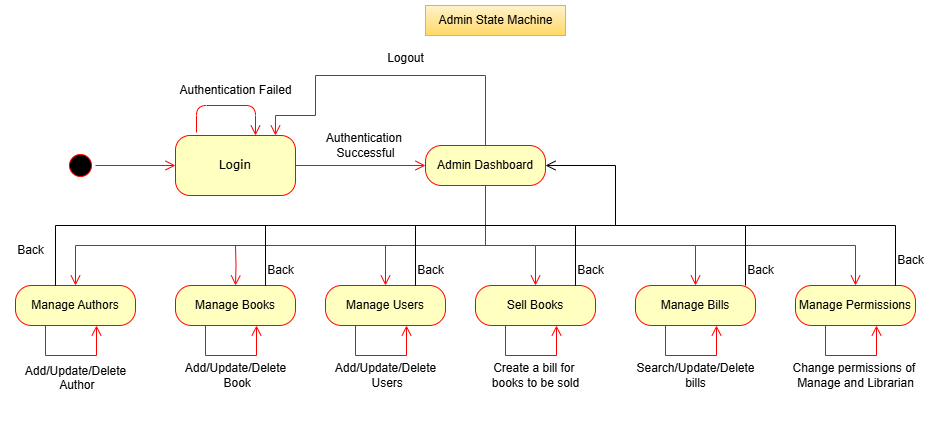

The diagram above was exported from draw.io. Its source (the exported page's mxGraphModel, read from the mxfile embedded in the PNG):
<mxGraphModel dx="1195" dy="1493" grid="1" gridSize="10" guides="1" tooltips="1" connect="1" arrows="1" fold="1" page="1" pageScale="1" pageWidth="1100" pageHeight="850" background="none" math="0" shadow="0">
  <root>
    <mxCell id="0" />
    <mxCell id="1" parent="0" />
    <mxCell id="382b91b5511bd0f7-1" value="" style="ellipse;html=1;shape=startState;fillColor=#000000;strokeColor=#ff0000;rounded=1;shadow=0;comic=0;labelBackgroundColor=none;fontFamily=Verdana;fontSize=12;fontColor=#000000;align=center;direction=south;" parent="1" vertex="1">
      <mxGeometry x="130" y="135" width="30" height="30" as="geometry" />
    </mxCell>
    <mxCell id="382b91b5511bd0f7-6" value="Login" style="rounded=1;whiteSpace=wrap;html=1;arcSize=24;fillColor=#ffffc0;strokeColor=#ff0000;shadow=0;comic=0;labelBackgroundColor=none;fontFamily=Verdana;fontSize=12;fontColor=#000000;align=center;" parent="1" vertex="1">
      <mxGeometry x="240" y="120" width="120" height="60" as="geometry" />
    </mxCell>
    <mxCell id="2a3bc250acf0617d-9" style="edgeStyle=orthogonalEdgeStyle;html=1;labelBackgroundColor=none;endArrow=open;endSize=8;strokeColor=#ff0000;fontFamily=Verdana;fontSize=12;align=left;" parent="1" source="382b91b5511bd0f7-1" target="382b91b5511bd0f7-6" edge="1">
      <mxGeometry relative="1" as="geometry" />
    </mxCell>
    <mxCell id="eB-8NXIIflGI8PFpRMU_-4" value="Authentication Failed" style="text;html=1;align=center;verticalAlign=middle;resizable=0;points=[];autosize=1;strokeColor=none;fillColor=none;" vertex="1" parent="1">
      <mxGeometry x="230" y="60" width="140" height="30" as="geometry" />
    </mxCell>
    <mxCell id="eB-8NXIIflGI8PFpRMU_-5" value="Admin Dashboard" style="rounded=1;whiteSpace=wrap;html=1;arcSize=40;fontColor=#000000;fillColor=#ffffc0;strokeColor=#ff0000;" vertex="1" parent="1">
      <mxGeometry x="490" y="130" width="120" height="40" as="geometry" />
    </mxCell>
    <mxCell id="eB-8NXIIflGI8PFpRMU_-7" value="" style="edgeStyle=orthogonalEdgeStyle;html=1;verticalAlign=bottom;endArrow=open;endSize=8;strokeColor=#ff0000;rounded=0;entryX=0;entryY=0.5;entryDx=0;entryDy=0;exitX=1;exitY=0.5;exitDx=0;exitDy=0;" edge="1" parent="1" source="382b91b5511bd0f7-6" target="eB-8NXIIflGI8PFpRMU_-5">
      <mxGeometry relative="1" as="geometry">
        <mxPoint x="299.5" y="240" as="targetPoint" />
        <mxPoint x="299.5" y="180" as="sourcePoint" />
      </mxGeometry>
    </mxCell>
    <mxCell id="eB-8NXIIflGI8PFpRMU_-8" value="Authentication&amp;nbsp;&lt;div&gt;Successful&lt;/div&gt;" style="text;html=1;align=center;verticalAlign=middle;resizable=0;points=[];autosize=1;strokeColor=none;fillColor=none;" vertex="1" parent="1">
      <mxGeometry x="380" y="110" width="100" height="40" as="geometry" />
    </mxCell>
    <mxCell id="eB-8NXIIflGI8PFpRMU_-9" style="edgeStyle=orthogonalEdgeStyle;html=1;labelBackgroundColor=none;endArrow=open;endSize=8;strokeColor=#ff0000;fontFamily=Verdana;fontSize=12;align=left;exitX=0.175;exitY=-0.05;exitDx=0;exitDy=0;exitPerimeter=0;" edge="1" parent="1" source="382b91b5511bd0f7-6" target="382b91b5511bd0f7-6">
      <mxGeometry relative="1" as="geometry">
        <mxPoint x="260" y="90" as="sourcePoint" />
        <mxPoint x="400" y="110" as="targetPoint" />
        <Array as="points">
          <mxPoint x="261" y="90" />
          <mxPoint x="320" y="90" />
        </Array>
      </mxGeometry>
    </mxCell>
    <mxCell id="eB-8NXIIflGI8PFpRMU_-10" value="Manage Authors" style="rounded=1;whiteSpace=wrap;html=1;arcSize=40;fontColor=#000000;fillColor=#ffffc0;strokeColor=#ff0000;" vertex="1" parent="1">
      <mxGeometry x="80" y="270" width="120" height="40" as="geometry" />
    </mxCell>
    <mxCell id="eB-8NXIIflGI8PFpRMU_-11" value="" style="edgeStyle=orthogonalEdgeStyle;html=1;verticalAlign=bottom;endArrow=open;endSize=8;strokeColor=#ff0000;rounded=0;exitX=0.25;exitY=1;exitDx=0;exitDy=0;entryX=0.675;entryY=1;entryDx=0;entryDy=0;entryPerimeter=0;" edge="1" source="eB-8NXIIflGI8PFpRMU_-10" parent="1" target="eB-8NXIIflGI8PFpRMU_-10">
      <mxGeometry relative="1" as="geometry">
        <mxPoint x="160" y="400" as="targetPoint" />
        <mxPoint x="-80.5" y="410" as="sourcePoint" />
        <Array as="points">
          <mxPoint x="110" y="340" />
          <mxPoint x="161" y="340" />
        </Array>
      </mxGeometry>
    </mxCell>
    <mxCell id="eB-8NXIIflGI8PFpRMU_-13" value="" style="edgeStyle=orthogonalEdgeStyle;html=1;verticalAlign=bottom;endArrow=open;endSize=8;strokeColor=#ff0000;rounded=0;exitX=0.5;exitY=1;exitDx=0;exitDy=0;entryX=0.5;entryY=0;entryDx=0;entryDy=0;" edge="1" parent="1" source="eB-8NXIIflGI8PFpRMU_-5" target="eB-8NXIIflGI8PFpRMU_-10">
      <mxGeometry relative="1" as="geometry">
        <mxPoint x="550" y="250" as="targetPoint" />
        <mxPoint x="550" y="190" as="sourcePoint" />
        <Array as="points">
          <mxPoint x="550" y="230" />
          <mxPoint x="140" y="230" />
        </Array>
      </mxGeometry>
    </mxCell>
    <mxCell id="eB-8NXIIflGI8PFpRMU_-14" value="Add/Update/Delete&lt;div&gt;&amp;nbsp;Author&lt;div&gt;&lt;br&gt;&lt;/div&gt;&lt;/div&gt;" style="text;html=1;align=center;verticalAlign=middle;resizable=0;points=[];autosize=1;strokeColor=none;fillColor=none;" vertex="1" parent="1">
      <mxGeometry x="80" y="340" width="120" height="60" as="geometry" />
    </mxCell>
    <mxCell id="eB-8NXIIflGI8PFpRMU_-15" value="" style="edgeStyle=orthogonalEdgeStyle;html=1;verticalAlign=bottom;endArrow=open;endSize=8;strokeColor=#ff0000;rounded=0;exitX=0.5;exitY=0;exitDx=0;exitDy=0;entryX=0.833;entryY=0;entryDx=0;entryDy=0;entryPerimeter=0;" edge="1" parent="1" source="eB-8NXIIflGI8PFpRMU_-5" target="382b91b5511bd0f7-6">
      <mxGeometry relative="1" as="geometry">
        <mxPoint x="340" y="110" as="targetPoint" />
        <mxPoint x="630" y="20" as="sourcePoint" />
        <Array as="points">
          <mxPoint x="550" y="60" />
          <mxPoint x="380" y="60" />
          <mxPoint x="380" y="100" />
          <mxPoint x="340" y="100" />
        </Array>
      </mxGeometry>
    </mxCell>
    <mxCell id="eB-8NXIIflGI8PFpRMU_-16" value="Logout" style="text;html=1;align=center;verticalAlign=middle;resizable=0;points=[];autosize=1;strokeColor=none;fillColor=none;" vertex="1" parent="1">
      <mxGeometry x="440" y="28" width="60" height="30" as="geometry" />
    </mxCell>
    <mxCell id="eB-8NXIIflGI8PFpRMU_-17" value="Manage Books" style="rounded=1;whiteSpace=wrap;html=1;arcSize=40;fontColor=#000000;fillColor=#ffffc0;strokeColor=#ff0000;" vertex="1" parent="1">
      <mxGeometry x="240" y="270" width="120" height="40" as="geometry" />
    </mxCell>
    <mxCell id="eB-8NXIIflGI8PFpRMU_-19" value="" style="edgeStyle=orthogonalEdgeStyle;html=1;verticalAlign=bottom;endArrow=open;endSize=8;strokeColor=#ff0000;rounded=0;exitX=0.25;exitY=1;exitDx=0;exitDy=0;entryX=0.675;entryY=1;entryDx=0;entryDy=0;entryPerimeter=0;" edge="1" parent="1">
      <mxGeometry relative="1" as="geometry">
        <mxPoint x="321" y="310" as="targetPoint" />
        <mxPoint x="270" y="310" as="sourcePoint" />
        <Array as="points">
          <mxPoint x="270" y="340" />
          <mxPoint x="321" y="340" />
        </Array>
      </mxGeometry>
    </mxCell>
    <mxCell id="eB-8NXIIflGI8PFpRMU_-20" value="Add/Update/Delete&lt;div&gt;&amp;nbsp;Book&lt;/div&gt;" style="text;html=1;align=center;verticalAlign=middle;resizable=0;points=[];autosize=1;strokeColor=none;fillColor=none;" vertex="1" parent="1">
      <mxGeometry x="240" y="340" width="120" height="40" as="geometry" />
    </mxCell>
    <mxCell id="eB-8NXIIflGI8PFpRMU_-21" value="" style="edgeStyle=orthogonalEdgeStyle;html=1;verticalAlign=bottom;endArrow=open;endSize=8;strokeColor=#ff0000;rounded=0;entryX=0.5;entryY=0;entryDx=0;entryDy=0;" edge="1" parent="1" target="eB-8NXIIflGI8PFpRMU_-17">
      <mxGeometry relative="1" as="geometry">
        <mxPoint x="341" y="230" as="targetPoint" />
        <mxPoint x="300" y="230" as="sourcePoint" />
        <Array as="points" />
      </mxGeometry>
    </mxCell>
    <mxCell id="eB-8NXIIflGI8PFpRMU_-22" value="Manage Users" style="rounded=1;whiteSpace=wrap;html=1;arcSize=40;fontColor=#000000;fillColor=#ffffc0;strokeColor=#ff0000;" vertex="1" parent="1">
      <mxGeometry x="390" y="270" width="120" height="40" as="geometry" />
    </mxCell>
    <mxCell id="eB-8NXIIflGI8PFpRMU_-23" value="" style="edgeStyle=orthogonalEdgeStyle;html=1;verticalAlign=bottom;endArrow=open;endSize=8;strokeColor=#ff0000;rounded=0;exitX=0.25;exitY=1;exitDx=0;exitDy=0;entryX=0.675;entryY=1;entryDx=0;entryDy=0;entryPerimeter=0;" edge="1" parent="1">
      <mxGeometry relative="1" as="geometry">
        <mxPoint x="471" y="310" as="targetPoint" />
        <mxPoint x="420" y="310" as="sourcePoint" />
        <Array as="points">
          <mxPoint x="420" y="340" />
          <mxPoint x="471" y="340" />
        </Array>
      </mxGeometry>
    </mxCell>
    <mxCell id="eB-8NXIIflGI8PFpRMU_-24" value="Add/Update/Delete&lt;div&gt;&amp;nbsp;Users&lt;/div&gt;" style="text;html=1;align=center;verticalAlign=middle;resizable=0;points=[];autosize=1;strokeColor=none;fillColor=none;" vertex="1" parent="1">
      <mxGeometry x="390" y="340" width="120" height="40" as="geometry" />
    </mxCell>
    <mxCell id="eB-8NXIIflGI8PFpRMU_-25" value="" style="edgeStyle=orthogonalEdgeStyle;html=1;verticalAlign=bottom;endArrow=open;endSize=8;strokeColor=#ff0000;rounded=0;entryX=0.5;entryY=0;entryDx=0;entryDy=0;" edge="1" parent="1" target="eB-8NXIIflGI8PFpRMU_-22">
      <mxGeometry relative="1" as="geometry">
        <mxPoint x="491" y="230" as="targetPoint" />
        <mxPoint x="360" y="230" as="sourcePoint" />
        <Array as="points">
          <mxPoint x="450" y="230" />
        </Array>
      </mxGeometry>
    </mxCell>
    <mxCell id="eB-8NXIIflGI8PFpRMU_-26" value="Sell Books" style="rounded=1;whiteSpace=wrap;html=1;arcSize=40;fontColor=#000000;fillColor=#ffffc0;strokeColor=#ff0000;" vertex="1" parent="1">
      <mxGeometry x="540" y="270" width="120" height="40" as="geometry" />
    </mxCell>
    <mxCell id="eB-8NXIIflGI8PFpRMU_-27" value="" style="edgeStyle=orthogonalEdgeStyle;html=1;verticalAlign=bottom;endArrow=open;endSize=8;strokeColor=#ff0000;rounded=0;exitX=0.25;exitY=1;exitDx=0;exitDy=0;entryX=0.675;entryY=1;entryDx=0;entryDy=0;entryPerimeter=0;" edge="1" parent="1">
      <mxGeometry relative="1" as="geometry">
        <mxPoint x="621" y="310" as="targetPoint" />
        <mxPoint x="570" y="310" as="sourcePoint" />
        <Array as="points">
          <mxPoint x="570" y="340" />
          <mxPoint x="621" y="340" />
        </Array>
      </mxGeometry>
    </mxCell>
    <mxCell id="eB-8NXIIflGI8PFpRMU_-28" value="Create a bill for&amp;nbsp;&lt;div&gt;books to be sold&lt;/div&gt;" style="text;html=1;align=center;verticalAlign=middle;resizable=0;points=[];autosize=1;strokeColor=none;fillColor=none;" vertex="1" parent="1">
      <mxGeometry x="545" y="340" width="110" height="40" as="geometry" />
    </mxCell>
    <mxCell id="eB-8NXIIflGI8PFpRMU_-29" value="" style="edgeStyle=orthogonalEdgeStyle;html=1;verticalAlign=bottom;endArrow=open;endSize=8;strokeColor=#ff0000;rounded=0;entryX=0.5;entryY=0;entryDx=0;entryDy=0;" edge="1" parent="1" target="eB-8NXIIflGI8PFpRMU_-26">
      <mxGeometry relative="1" as="geometry">
        <mxPoint x="641" y="230" as="targetPoint" />
        <mxPoint x="440" y="230" as="sourcePoint" />
        <Array as="points">
          <mxPoint x="600" y="230" />
        </Array>
      </mxGeometry>
    </mxCell>
    <mxCell id="eB-8NXIIflGI8PFpRMU_-30" value="Manage Bills" style="rounded=1;whiteSpace=wrap;html=1;arcSize=40;fontColor=#000000;fillColor=#ffffc0;strokeColor=#ff0000;" vertex="1" parent="1">
      <mxGeometry x="700" y="270" width="120" height="40" as="geometry" />
    </mxCell>
    <mxCell id="eB-8NXIIflGI8PFpRMU_-31" value="" style="edgeStyle=orthogonalEdgeStyle;html=1;verticalAlign=bottom;endArrow=open;endSize=8;strokeColor=#ff0000;rounded=0;exitX=0.25;exitY=1;exitDx=0;exitDy=0;entryX=0.675;entryY=1;entryDx=0;entryDy=0;entryPerimeter=0;" edge="1" parent="1">
      <mxGeometry relative="1" as="geometry">
        <mxPoint x="781" y="310" as="targetPoint" />
        <mxPoint x="730" y="310" as="sourcePoint" />
        <Array as="points">
          <mxPoint x="730" y="340" />
          <mxPoint x="781" y="340" />
        </Array>
      </mxGeometry>
    </mxCell>
    <mxCell id="eB-8NXIIflGI8PFpRMU_-32" value="Search/Update/Delete&lt;div&gt;bills&lt;/div&gt;" style="text;html=1;align=center;verticalAlign=middle;resizable=0;points=[];autosize=1;strokeColor=none;fillColor=none;" vertex="1" parent="1">
      <mxGeometry x="690" y="340" width="140" height="40" as="geometry" />
    </mxCell>
    <mxCell id="eB-8NXIIflGI8PFpRMU_-33" value="" style="edgeStyle=orthogonalEdgeStyle;html=1;verticalAlign=bottom;endArrow=open;endSize=8;strokeColor=#ff0000;rounded=0;entryX=0.5;entryY=0;entryDx=0;entryDy=0;" edge="1" parent="1" target="eB-8NXIIflGI8PFpRMU_-30">
      <mxGeometry relative="1" as="geometry">
        <mxPoint x="801" y="230" as="targetPoint" />
        <mxPoint x="600" y="230" as="sourcePoint" />
        <Array as="points">
          <mxPoint x="760" y="230" />
        </Array>
      </mxGeometry>
    </mxCell>
    <mxCell id="eB-8NXIIflGI8PFpRMU_-37" value="Manage Permissions" style="rounded=1;whiteSpace=wrap;html=1;arcSize=40;fontColor=#000000;fillColor=#ffffc0;strokeColor=#ff0000;" vertex="1" parent="1">
      <mxGeometry x="860" y="270" width="120" height="40" as="geometry" />
    </mxCell>
    <mxCell id="eB-8NXIIflGI8PFpRMU_-38" value="" style="edgeStyle=orthogonalEdgeStyle;html=1;verticalAlign=bottom;endArrow=open;endSize=8;strokeColor=#ff0000;rounded=0;exitX=0.25;exitY=1;exitDx=0;exitDy=0;entryX=0.675;entryY=1;entryDx=0;entryDy=0;entryPerimeter=0;" edge="1" parent="1">
      <mxGeometry relative="1" as="geometry">
        <mxPoint x="941" y="310" as="targetPoint" />
        <mxPoint x="890" y="310" as="sourcePoint" />
        <Array as="points">
          <mxPoint x="890" y="340" />
          <mxPoint x="941" y="340" />
        </Array>
      </mxGeometry>
    </mxCell>
    <mxCell id="eB-8NXIIflGI8PFpRMU_-39" value="Change permissions of&amp;nbsp;&lt;div&gt;Manage and Librarian&lt;/div&gt;" style="text;html=1;align=center;verticalAlign=middle;resizable=0;points=[];autosize=1;strokeColor=none;fillColor=none;" vertex="1" parent="1">
      <mxGeometry x="845" y="340" width="150" height="40" as="geometry" />
    </mxCell>
    <mxCell id="eB-8NXIIflGI8PFpRMU_-40" value="" style="edgeStyle=orthogonalEdgeStyle;html=1;verticalAlign=bottom;endArrow=open;endSize=8;strokeColor=#ff0000;rounded=0;entryX=0.5;entryY=0;entryDx=0;entryDy=0;" edge="1" parent="1" target="eB-8NXIIflGI8PFpRMU_-37">
      <mxGeometry relative="1" as="geometry">
        <mxPoint x="961" y="230" as="targetPoint" />
        <mxPoint x="760" y="230" as="sourcePoint" />
        <Array as="points">
          <mxPoint x="920" y="230" />
        </Array>
      </mxGeometry>
    </mxCell>
    <mxCell id="eB-8NXIIflGI8PFpRMU_-41" value="" style="edgeStyle=orthogonalEdgeStyle;html=1;verticalAlign=bottom;endArrow=open;endSize=8;strokeColor=#000000;rounded=0;entryX=1;entryY=0.5;entryDx=0;entryDy=0;" edge="1" parent="1" target="eB-8NXIIflGI8PFpRMU_-5">
      <mxGeometry relative="1" as="geometry">
        <mxPoint x="680" y="150" as="targetPoint" />
        <mxPoint x="120" y="270" as="sourcePoint" />
        <Array as="points">
          <mxPoint x="120" y="270" />
          <mxPoint x="120" y="210" />
          <mxPoint x="680" y="210" />
          <mxPoint x="680" y="150" />
        </Array>
      </mxGeometry>
    </mxCell>
    <mxCell id="eB-8NXIIflGI8PFpRMU_-42" value="" style="endArrow=none;html=1;rounded=0;fillColor=#FF3333;strokeColor=#000000;" edge="1" parent="1">
      <mxGeometry width="50" height="50" relative="1" as="geometry">
        <mxPoint x="330" y="270" as="sourcePoint" />
        <mxPoint x="330" y="210" as="targetPoint" />
      </mxGeometry>
    </mxCell>
    <mxCell id="eB-8NXIIflGI8PFpRMU_-43" value="" style="endArrow=none;html=1;rounded=0;fillColor=#FF3333;strokeColor=#000000;" edge="1" parent="1">
      <mxGeometry width="50" height="50" relative="1" as="geometry">
        <mxPoint x="480" y="270" as="sourcePoint" />
        <mxPoint x="480" y="210" as="targetPoint" />
      </mxGeometry>
    </mxCell>
    <mxCell id="eB-8NXIIflGI8PFpRMU_-44" value="" style="endArrow=none;html=1;rounded=0;fillColor=#FF3333;strokeColor=#000000;" edge="1" parent="1">
      <mxGeometry width="50" height="50" relative="1" as="geometry">
        <mxPoint x="640" y="270" as="sourcePoint" />
        <mxPoint x="640" y="210" as="targetPoint" />
      </mxGeometry>
    </mxCell>
    <mxCell id="eB-8NXIIflGI8PFpRMU_-45" value="" style="endArrow=none;html=1;rounded=0;fillColor=#FF3333;strokeColor=#000000;" edge="1" parent="1">
      <mxGeometry width="50" height="50" relative="1" as="geometry">
        <mxPoint x="960" y="270" as="sourcePoint" />
        <mxPoint x="810" y="210" as="targetPoint" />
        <Array as="points">
          <mxPoint x="960" y="210" />
        </Array>
      </mxGeometry>
    </mxCell>
    <mxCell id="eB-8NXIIflGI8PFpRMU_-46" value="" style="endArrow=none;html=1;rounded=0;fillColor=#FF3333;strokeColor=#000000;" edge="1" parent="1">
      <mxGeometry width="50" height="50" relative="1" as="geometry">
        <mxPoint x="810" y="270" as="sourcePoint" />
        <mxPoint x="680" y="210" as="targetPoint" />
        <Array as="points">
          <mxPoint x="810" y="210" />
        </Array>
      </mxGeometry>
    </mxCell>
    <mxCell id="eB-8NXIIflGI8PFpRMU_-47" value="Back" style="text;html=1;align=center;verticalAlign=middle;resizable=0;points=[];autosize=1;strokeColor=none;fillColor=none;" vertex="1" parent="1">
      <mxGeometry x="70" y="220" width="50" height="30" as="geometry" />
    </mxCell>
    <mxCell id="eB-8NXIIflGI8PFpRMU_-50" value="Back" style="text;html=1;align=center;verticalAlign=middle;resizable=0;points=[];autosize=1;strokeColor=none;fillColor=none;" vertex="1" parent="1">
      <mxGeometry x="320" y="240" width="50" height="30" as="geometry" />
    </mxCell>
    <mxCell id="eB-8NXIIflGI8PFpRMU_-51" value="Back" style="text;html=1;align=center;verticalAlign=middle;resizable=0;points=[];autosize=1;strokeColor=none;fillColor=none;" vertex="1" parent="1">
      <mxGeometry x="630" y="240" width="50" height="30" as="geometry" />
    </mxCell>
    <mxCell id="eB-8NXIIflGI8PFpRMU_-52" value="Back" style="text;html=1;align=center;verticalAlign=middle;resizable=0;points=[];autosize=1;strokeColor=none;fillColor=none;" vertex="1" parent="1">
      <mxGeometry x="800" y="240" width="50" height="30" as="geometry" />
    </mxCell>
    <mxCell id="eB-8NXIIflGI8PFpRMU_-53" value="Back" style="text;html=1;align=center;verticalAlign=middle;resizable=0;points=[];autosize=1;strokeColor=none;fillColor=none;" vertex="1" parent="1">
      <mxGeometry x="950" y="230" width="50" height="30" as="geometry" />
    </mxCell>
    <mxCell id="eB-8NXIIflGI8PFpRMU_-54" value="Back" style="text;html=1;align=center;verticalAlign=middle;resizable=0;points=[];autosize=1;strokeColor=none;fillColor=none;" vertex="1" parent="1">
      <mxGeometry x="470" y="240" width="50" height="30" as="geometry" />
    </mxCell>
    <mxCell id="mX05mAER-H5mZpyGE2XC-1" value="Admin State Machine" style="text;html=1;align=center;verticalAlign=middle;resizable=0;points=[];autosize=1;strokeColor=#d6b656;fillColor=#fff2cc;gradientColor=#ffd966;" vertex="1" parent="1">
      <mxGeometry x="490" y="-10" width="140" height="30" as="geometry" />
    </mxCell>
  </root>
</mxGraphModel>